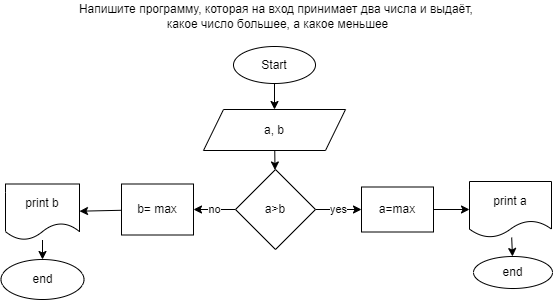

The diagram above was exported from draw.io. Its source (the exported page's mxGraphModel, read from the mxfile embedded in the PNG):
<mxGraphModel dx="2153" dy="630" grid="0" gridSize="10" guides="1" tooltips="1" connect="1" arrows="1" fold="1" page="0" pageScale="1" pageWidth="827" pageHeight="1169" math="0" shadow="0">
  <root>
    <mxCell id="0" />
    <mxCell id="1" parent="0" />
    <mxCell id="3" value="Напишите программу, которая на вход принимает два числа и выдаёт, &lt;br&gt;какое число большее, а какое меньшее" style="text;html=1;resizable=0;autosize=1;align=center;verticalAlign=middle;points=[];fillColor=none;strokeColor=none;rounded=0;" parent="1" vertex="1">
      <mxGeometry x="-1523" y="-332" width="404" height="32" as="geometry" />
    </mxCell>
    <mxCell id="6" value="" style="edgeStyle=none;html=1;" parent="1" source="4" target="5" edge="1">
      <mxGeometry relative="1" as="geometry" />
    </mxCell>
    <mxCell id="4" value="Start" style="ellipse;whiteSpace=wrap;html=1;" parent="1" vertex="1">
      <mxGeometry x="-1365" y="-286" width="82" height="37" as="geometry" />
    </mxCell>
    <mxCell id="8" value="" style="edgeStyle=none;html=1;" parent="1" source="5" target="7" edge="1">
      <mxGeometry relative="1" as="geometry" />
    </mxCell>
    <mxCell id="5" value="a, b" style="shape=parallelogram;perimeter=parallelogramPerimeter;whiteSpace=wrap;html=1;fixedSize=1;" parent="1" vertex="1">
      <mxGeometry x="-1395" y="-223" width="142" height="41" as="geometry" />
    </mxCell>
    <mxCell id="14" value="no" style="edgeStyle=none;html=1;" parent="1" source="7" target="13" edge="1">
      <mxGeometry relative="1" as="geometry" />
    </mxCell>
    <mxCell id="15" value="yes" style="edgeStyle=none;html=1;" parent="1" source="7" target="9" edge="1">
      <mxGeometry relative="1" as="geometry" />
    </mxCell>
    <mxCell id="7" value="a&amp;gt;b" style="rhombus;whiteSpace=wrap;html=1;" parent="1" vertex="1">
      <mxGeometry x="-1363" y="-163" width="80" height="80" as="geometry" />
    </mxCell>
    <mxCell id="12" value="" style="edgeStyle=none;html=1;" parent="1" source="9" target="11" edge="1">
      <mxGeometry relative="1" as="geometry" />
    </mxCell>
    <mxCell id="9" value="a=max" style="whiteSpace=wrap;html=1;" parent="1" vertex="1">
      <mxGeometry x="-1237" y="-145.5" width="72" height="45" as="geometry" />
    </mxCell>
    <mxCell id="21" value="" style="edgeStyle=none;html=1;" parent="1" source="11" target="20" edge="1">
      <mxGeometry relative="1" as="geometry" />
    </mxCell>
    <mxCell id="11" value="print a" style="shape=document;whiteSpace=wrap;html=1;boundedLbl=1;" parent="1" vertex="1">
      <mxGeometry x="-1129" y="-151" width="82" height="56" as="geometry" />
    </mxCell>
    <mxCell id="17" value="" style="edgeStyle=none;html=1;" parent="1" source="13" target="16" edge="1">
      <mxGeometry relative="1" as="geometry" />
    </mxCell>
    <mxCell id="13" value="b= max" style="whiteSpace=wrap;html=1;" parent="1" vertex="1">
      <mxGeometry x="-1477" y="-148.5" width="72" height="51" as="geometry" />
    </mxCell>
    <mxCell id="19" value="" style="edgeStyle=none;html=1;" parent="1" source="16" target="18" edge="1">
      <mxGeometry relative="1" as="geometry" />
    </mxCell>
    <mxCell id="16" value="print b" style="shape=document;whiteSpace=wrap;html=1;boundedLbl=1;" parent="1" vertex="1">
      <mxGeometry x="-1593" y="-148.5" width="74" height="56" as="geometry" />
    </mxCell>
    <mxCell id="18" value="end" style="ellipse;whiteSpace=wrap;html=1;" parent="1" vertex="1">
      <mxGeometry x="-1597.5" y="-73" width="83" height="40" as="geometry" />
    </mxCell>
    <mxCell id="20" value="end" style="ellipse;whiteSpace=wrap;html=1;" parent="1" vertex="1">
      <mxGeometry x="-1125" y="-76" width="79" height="32" as="geometry" />
    </mxCell>
  </root>
</mxGraphModel>